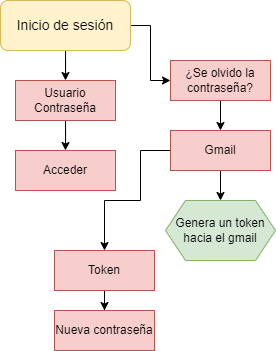

The diagram above was exported from draw.io. Its source (the exported page's mxGraphModel, read from the mxfile embedded in the PNG):
<mxGraphModel dx="1004" dy="554" grid="1" gridSize="10" guides="1" tooltips="1" connect="1" arrows="1" fold="1" page="1" pageScale="1" pageWidth="827" pageHeight="1169" math="0" shadow="0">
  <root>
    <mxCell id="0" />
    <mxCell id="1" parent="0" />
    <mxCell id="K-8w3rpWqCEJKo0ZRK1F-4" style="edgeStyle=orthogonalEdgeStyle;rounded=0;orthogonalLoop=1;jettySize=auto;html=1;entryX=0.5;entryY=0;entryDx=0;entryDy=0;" edge="1" parent="1" source="K-8w3rpWqCEJKo0ZRK1F-1" target="K-8w3rpWqCEJKo0ZRK1F-2">
      <mxGeometry relative="1" as="geometry" />
    </mxCell>
    <mxCell id="K-8w3rpWqCEJKo0ZRK1F-8" style="edgeStyle=orthogonalEdgeStyle;rounded=0;orthogonalLoop=1;jettySize=auto;html=1;entryX=0;entryY=0.5;entryDx=0;entryDy=0;" edge="1" parent="1" source="K-8w3rpWqCEJKo0ZRK1F-1" target="K-8w3rpWqCEJKo0ZRK1F-6">
      <mxGeometry relative="1" as="geometry" />
    </mxCell>
    <mxCell id="K-8w3rpWqCEJKo0ZRK1F-1" value="&lt;font style=&quot;font-size: 14px;&quot;&gt;Inicio de sesión&lt;/font&gt;" style="rounded=1;whiteSpace=wrap;html=1;fillColor=#fff2cc;strokeColor=#d6b656;" vertex="1" parent="1">
      <mxGeometry x="310" y="40" width="130" height="50" as="geometry" />
    </mxCell>
    <mxCell id="K-8w3rpWqCEJKo0ZRK1F-7" style="edgeStyle=orthogonalEdgeStyle;rounded=0;orthogonalLoop=1;jettySize=auto;html=1;entryX=0.5;entryY=0;entryDx=0;entryDy=0;" edge="1" parent="1" source="K-8w3rpWqCEJKo0ZRK1F-2" target="K-8w3rpWqCEJKo0ZRK1F-5">
      <mxGeometry relative="1" as="geometry" />
    </mxCell>
    <mxCell id="K-8w3rpWqCEJKo0ZRK1F-2" value="Usuario&lt;br&gt;Contraseña" style="rounded=0;whiteSpace=wrap;html=1;fillColor=#f8cecc;strokeColor=#b85450;" vertex="1" parent="1">
      <mxGeometry x="325" y="120" width="100" height="40" as="geometry" />
    </mxCell>
    <mxCell id="K-8w3rpWqCEJKo0ZRK1F-5" value="Acceder" style="rounded=0;whiteSpace=wrap;html=1;fillColor=#f8cecc;strokeColor=#b85450;" vertex="1" parent="1">
      <mxGeometry x="325" y="190" width="100" height="40" as="geometry" />
    </mxCell>
    <mxCell id="K-8w3rpWqCEJKo0ZRK1F-10" style="edgeStyle=orthogonalEdgeStyle;rounded=0;orthogonalLoop=1;jettySize=auto;html=1;entryX=0.5;entryY=0;entryDx=0;entryDy=0;" edge="1" parent="1" source="K-8w3rpWqCEJKo0ZRK1F-6" target="K-8w3rpWqCEJKo0ZRK1F-9">
      <mxGeometry relative="1" as="geometry" />
    </mxCell>
    <mxCell id="K-8w3rpWqCEJKo0ZRK1F-6" value="¿Se olvido la contraseña?" style="rounded=0;whiteSpace=wrap;html=1;fillColor=#f8cecc;strokeColor=#b85450;" vertex="1" parent="1">
      <mxGeometry x="480" y="100" width="100" height="40" as="geometry" />
    </mxCell>
    <mxCell id="K-8w3rpWqCEJKo0ZRK1F-16" style="edgeStyle=orthogonalEdgeStyle;rounded=0;orthogonalLoop=1;jettySize=auto;html=1;" edge="1" parent="1" source="K-8w3rpWqCEJKo0ZRK1F-9" target="K-8w3rpWqCEJKo0ZRK1F-15">
      <mxGeometry relative="1" as="geometry">
        <Array as="points">
          <mxPoint x="450" y="190" />
          <mxPoint x="450" y="240" />
          <mxPoint x="414" y="240" />
        </Array>
      </mxGeometry>
    </mxCell>
    <mxCell id="K-8w3rpWqCEJKo0ZRK1F-17" style="edgeStyle=orthogonalEdgeStyle;rounded=0;orthogonalLoop=1;jettySize=auto;html=1;" edge="1" parent="1" source="K-8w3rpWqCEJKo0ZRK1F-9" target="K-8w3rpWqCEJKo0ZRK1F-12">
      <mxGeometry relative="1" as="geometry" />
    </mxCell>
    <mxCell id="K-8w3rpWqCEJKo0ZRK1F-9" value="Gmail" style="rounded=0;whiteSpace=wrap;html=1;fillColor=#f8cecc;strokeColor=#b85450;" vertex="1" parent="1">
      <mxGeometry x="480" y="170" width="100" height="40" as="geometry" />
    </mxCell>
    <mxCell id="K-8w3rpWqCEJKo0ZRK1F-12" value="Genera un token hacia el gmail" style="shape=hexagon;perimeter=hexagonPerimeter2;whiteSpace=wrap;html=1;fixedSize=1;fillColor=#d5e8d4;strokeColor=#82b366;" vertex="1" parent="1">
      <mxGeometry x="475" y="240" width="110" height="60" as="geometry" />
    </mxCell>
    <mxCell id="K-8w3rpWqCEJKo0ZRK1F-19" style="edgeStyle=orthogonalEdgeStyle;rounded=0;orthogonalLoop=1;jettySize=auto;html=1;entryX=0.5;entryY=0;entryDx=0;entryDy=0;" edge="1" parent="1" source="K-8w3rpWqCEJKo0ZRK1F-15" target="K-8w3rpWqCEJKo0ZRK1F-18">
      <mxGeometry relative="1" as="geometry" />
    </mxCell>
    <mxCell id="K-8w3rpWqCEJKo0ZRK1F-15" value="Token" style="rounded=0;whiteSpace=wrap;html=1;fillColor=#f8cecc;strokeColor=#b85450;" vertex="1" parent="1">
      <mxGeometry x="364" y="290" width="100" height="40" as="geometry" />
    </mxCell>
    <mxCell id="K-8w3rpWqCEJKo0ZRK1F-18" value="Nueva contraseña" style="rounded=0;whiteSpace=wrap;html=1;fillColor=#f8cecc;strokeColor=#b85450;" vertex="1" parent="1">
      <mxGeometry x="364" y="350" width="100" height="40" as="geometry" />
    </mxCell>
  </root>
</mxGraphModel>